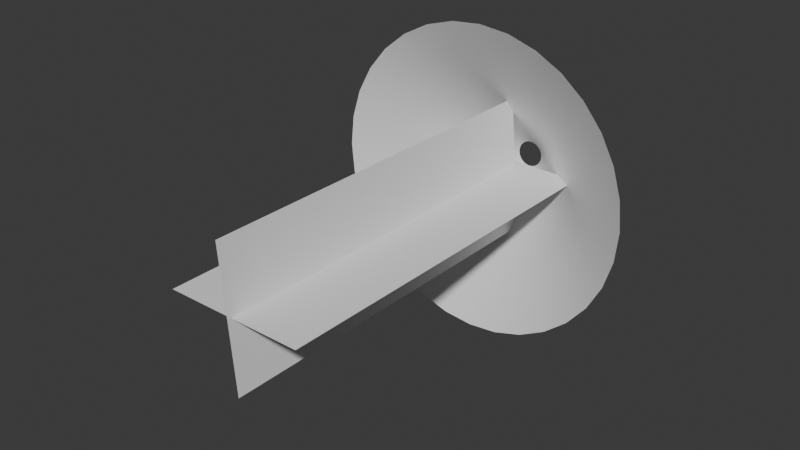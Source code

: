 # Source: muzzleflash.blend  (saved by Blender 4.4.30; exported with 4.5.12 LTS)
import bpy
from mathutils import Matrix  # noqa: F401  (used for matrix-valued properties, if any)

bpy.ops.wm.read_factory_settings(use_empty=True)
scene = bpy.context.scene
scene.name = 'Scene'

# ---- collections
col_collection = bpy.data.collections.new('Collection'); scene.collection.children.link(col_collection)

# ---- world
world_world = bpy.data.worlds.new('World'); scene.world = world_world
world_world.use_nodes = True; world_world.node_tree.nodes.clear()
_N = world_world.node_tree.nodes; _L = world_world.node_tree.links
n0 = _N.new('ShaderNodeOutputWorld'); n0.name = 'World Output'; n0.location = (300, 300)
n1 = _N.new('ShaderNodeBackground'); n1.name = 'Background'; n1.location = (10, 300)
n1.inputs[0].default_value = (0.05088, 0.05088, 0.05088, 1.0)
_L.new(n1.outputs[0], n0.inputs[0])
n0.is_active_output = True
world_world.color = (0.05088, 0.05088, 0.05088)
world_world.sun_shadow_jitter_overblur = 0.0

# ---- meshes
me_circle = bpy.data.meshes.new('Circle')
me_circle.from_pydata([(0.0, 1.0, 0.6158), (-0.1951, 0.9808, 0.6158), (-0.3827, 0.9239, 0.6158), (-0.5556, 0.8315, 0.6158), (-0.7071, 0.7071, 0.6158), (-0.8315, 0.5556, 0.6158), (-0.9239, 0.3827, 0.6158), (-0.9808, 0.1951, 0.6158), (-1.0, 0.0, 0.6158), (-0.9808, -0.1951, 0.6158), (-0.9239, -0.3827, 0.6158), (-0.8315, -0.5556, 0.6158), (-0.7071, -0.7071, 0.6158), (-0.5556, -0.8315, 0.6158), (-0.3827, -0.9239, 0.6158), (-0.1951, -0.9808, 0.6158), (0.0, -1.0, 0.6158), (0.1951, -0.9808, 0.6158), (0.3827, -0.9239, 0.6158), (0.5556, -0.8315, 0.6158), (0.7071, -0.7071, 0.6158), (0.8315, -0.5556, 0.6158), (0.9239, -0.3827, 0.6158), (0.9808, -0.1951, 0.6158), (1.0, 0.0, 0.6158), (0.9808, 0.1951, 0.6158), (0.9239, 0.3827, 0.6158), (0.8315, 0.5556, 0.6158), (0.7071, 0.7071, 0.6158), (0.5556, 0.8315, 0.6158), (0.3827, 0.9239, 0.6158), (0.1951, 0.9808, 0.6158), (-1.109e-08, 0.08385, 0.01226), (-0.01636, 0.08223, 0.01226), (-0.03209, 0.07746, 0.01226), (-0.04658, 0.06972, 0.01226), (-0.05929, 0.05929, 0.01226), (-0.06972, 0.04658, 0.01226), (-0.07746, 0.03209, 0.01226), (-0.08223, 0.01636, 0.01226), (-0.08385, 1.365e-08, 0.01226), (-0.08223, -0.01636, 0.01226), (-0.07746, -0.03209, 0.01226), (-0.06972, -0.04658, 0.01226), (-0.05929, -0.05929, 0.01226), (-0.04658, -0.06972, 0.01226), (-0.03209, -0.07746, 0.01226), (-0.01636, -0.08223, 0.01226), (-1.109e-08, -0.08385, 0.01226), (0.01636, -0.08223, 0.01226), (0.03209, -0.07746, 0.01226), (0.04658, -0.06972, 0.01226), (0.05929, -0.05929, 0.01226), (0.06972, -0.04658, 0.01226), (0.07746, -0.03209, 0.01226), (0.08223, -0.01636, 0.01226), (0.08385, 1.365e-08, 0.01226), (0.08223, 0.01636, 0.01226), (0.07746, 0.03209, 0.01226), (0.06972, 0.04658, 0.01226), (0.05929, 0.05929, 0.01226), (0.04658, 0.06972, 0.01226), (0.03209, 0.07746, 0.01226), (0.01636, 0.08223, 0.01226), (0.4473, 0.2989, 0.3429), (0.3804, 0.3804, 0.3429), (-0.2059, -0.497, 0.3429), (-0.105, -0.5276, 0.3429), (-0.105, 0.5276, 0.3429), (-0.2059, 0.497, 0.3429), (0.2989, 0.4473, 0.3429), (-5.594e-09, -0.538, 0.3429), (-0.2989, 0.4473, 0.3429), (0.2059, 0.497, 0.3429), (0.105, -0.5276, 0.3429), (-0.3804, 0.3804, 0.3429), (0.105, 0.5276, 0.3429), (0.2059, -0.497, 0.3429), (-0.4473, 0.2989, 0.3429), (-5.594e-09, 0.538, 0.3429), (0.2989, -0.4473, 0.3429), (-0.497, 0.2059, 0.3429), (0.3804, -0.3804, 0.3429), (-0.5276, 0.105, 0.3429), (0.4473, -0.2989, 0.3429), (-0.538, 6.885e-09, 0.3429), (0.497, -0.2059, 0.3429), (-0.5276, -0.105, 0.3429), (0.5276, -0.105, 0.3429), (-0.497, -0.2059, 0.3429), (0.538, 6.885e-09, 0.3429), (-0.4473, -0.2989, 0.3429), (0.5276, 0.105, 0.3429), (-0.3804, -0.3804, 0.3429), (0.497, 0.2059, 0.3429), (-0.2989, -0.4473, 0.3429)], [], [(65, 64, 59, 60), (67, 66, 46, 47), (69, 68, 33, 34), (70, 65, 60, 61), (71, 67, 47, 48), (72, 69, 34, 35), (73, 70, 61, 62), (74, 71, 48, 49), (75, 72, 35, 36), (76, 73, 62, 63), (77, 74, 49, 50), (78, 75, 36, 37), (79, 76, 63, 32), (80, 77, 50, 51), (81, 78, 37, 38), (82, 80, 51, 52), (83, 81, 38, 39), (84, 82, 52, 53), (85, 83, 39, 40), (86, 84, 53, 54), (87, 85, 40, 41), (88, 86, 54, 55), (89, 87, 41, 42), (90, 88, 55, 56), (91, 89, 42, 43), (92, 90, 56, 57), (93, 91, 43, 44), (94, 92, 57, 58), (95, 93, 44, 45), (64, 94, 58, 59), (66, 95, 45, 46), (68, 79, 32, 33), (1, 0, 79, 68), (14, 13, 95, 66), (27, 26, 94, 64), (13, 12, 93, 95), (26, 25, 92, 94), (12, 11, 91, 93), (25, 24, 90, 92), (11, 10, 89, 91), (24, 23, 88, 90), (10, 9, 87, 89), (23, 22, 86, 88), (9, 8, 85, 87), (22, 21, 84, 86), (8, 7, 83, 85), (21, 20, 82, 84), (7, 6, 81, 83), (20, 19, 80, 82), (6, 5, 78, 81), (19, 18, 77, 80), (0, 31, 76, 79), (5, 4, 75, 78), (18, 17, 74, 77), (31, 30, 73, 76), (4, 3, 72, 75), (17, 16, 71, 74), (30, 29, 70, 73), (3, 2, 69, 72), (16, 15, 67, 71), (29, 28, 65, 70), (2, 1, 68, 69), (15, 14, 66, 67), (28, 27, 64, 65)])
me_circle.polygons.foreach_set('use_smooth', [True] * 64)
_uv = me_circle.uv_layers.new(name='UVMap')
_uv.uv.foreach_set('vector', [0.7179, 0.5047, 0.6869, 0.5048, 0.6841, 1.0, 0.7152, 1.0, 0.3146, 0.5053, 0.2835, 0.5054, 0.2808, 1.001, 0.3118, 1.001, 0.9041, 0.5045, 0.8731, 0.5045, 0.8703, 1.0, 0.9013, 1.0, 0.749, 0.5047, 0.7179, 0.5047, 0.7152, 1.0, 0.7462, 1.0, 0.3456, 0.5053, 0.3146, 0.5053, 0.3118, 1.001, 0.3428, 1.001, 0.9351, 0.5044, 0.9041, 0.5045, 0.9013, 1.0, 0.9324, 1.0, 0.78, 0.5046, 0.749, 0.5047, 0.7462, 1.0, 0.7772, 1.0, 0.3766, 0.5052, 0.3456, 0.5053, 0.3428, 1.001, 0.3738, 1.001, 0.9662, 0.5044, 0.9351, 0.5044, 0.9324, 1.0, 0.9634, 1.0, 0.811, 0.5046, 0.78, 0.5046, 0.7772, 1.0, 0.8082, 1.0, 0.4076, 0.5052, 0.3766, 0.5052, 0.3738, 1.001, 0.4049, 1.001, 1.0, 0.5043, 0.9662, 0.5044, 0.9634, 1.0, 1.0, 1.0, 0.842, 0.5046, 0.811, 0.5046, 0.8082, 1.0, 0.8393, 1.0, 0.4387, 0.5052, 0.4076, 0.5052, 0.4049, 1.001, 0.4359, 1.001, 0.0353, 0.5058, 0.00427, 0.5058, 0.001501, 1.001, 0.03253, 1.001, 0.4697, 0.5051, 0.4387, 0.5052, 0.4359, 1.001, 0.4669, 1.001, 0.06633, 0.5057, 0.0353, 0.5058, 0.03253, 1.001, 0.06356, 1.001, 0.5007, 0.5051, 0.4697, 0.5051, 0.4669, 1.001, 0.498, 1.001, 0.09736, 0.5057, 0.06633, 0.5057, 0.06356, 1.001, 0.09459, 1.001, 0.5318, 0.505, 0.5007, 0.5051, 0.498, 1.001, 0.529, 1.001, 0.1284, 0.5056, 0.09736, 0.5057, 0.09459, 1.001, 0.1256, 1.001, 0.5628, 0.505, 0.5318, 0.505, 0.529, 1.001, 0.56, 1.001, 0.1594, 0.5056, 0.1284, 0.5056, 0.1256, 1.001, 0.1566, 1.001, 0.5938, 0.5049, 0.5628, 0.505, 0.56, 1.001, 0.591, 1.001, 0.1904, 0.5055, 0.1594, 0.5056, 0.1566, 1.001, 0.1877, 1.001, 0.6248, 0.5049, 0.5938, 0.5049, 0.591, 1.001, 0.6221, 1.001, 0.2215, 0.5055, 0.1904, 0.5055, 0.1877, 1.001, 0.2187, 1.001, 0.6559, 0.5048, 0.6248, 0.5049, 0.6221, 1.001, 0.6531, 1.001, 0.2525, 0.5054, 0.2215, 0.5055, 0.2187, 1.001, 0.2497, 1.001, 0.6869, 0.5048, 0.6559, 0.5048, 0.6531, 1.001, 0.6841, 1.0, 0.2835, 0.5054, 0.2525, 0.5054, 0.2497, 1.001, 0.2808, 1.001, 0.8731, 0.5045, 0.842, 0.5046, 0.8393, 1.0, 0.8703, 1.0, 0.8759, 0.0001862, 0.8449, 0.0002328, 0.842, 0.5046, 0.8731, 0.5045, 0.2863, 0.001071, 0.2553, 0.001117, 0.2525, 0.5054, 0.2835, 0.5054, 0.6897, 0.0004655, 0.6587, 0.000512, 0.6559, 0.5048, 0.6869, 0.5048, 0.2553, 0.001117, 0.2243, 0.001164, 0.2215, 0.5055, 0.2525, 0.5054, 0.6587, 0.000512, 0.6277, 0.0005585, 0.6248, 0.5049, 0.6559, 0.5048, 0.2243, 0.001164, 0.1933, 0.00121, 0.1904, 0.5055, 0.2215, 0.5055, 0.6277, 0.0005585, 0.5966, 0.0006051, 0.5938, 0.5049, 0.6248, 0.5049, 0.1933, 0.00121, 0.1622, 0.001257, 0.1594, 0.5056, 0.1904, 0.5055, 0.5966, 0.0006051, 0.5656, 0.0006517, 0.5628, 0.505, 0.5938, 0.5049, 0.1622, 0.001257, 0.1312, 0.001303, 0.1284, 0.5056, 0.1594, 0.5056, 0.5656, 0.0006517, 0.5346, 0.0006982, 0.5318, 0.505, 0.5628, 0.505, 0.1312, 0.001303, 0.1002, 0.00135, 0.09736, 0.5057, 0.1284, 0.5056, 0.5346, 0.0006982, 0.5035, 0.0007447, 0.5007, 0.5051, 0.5318, 0.505, 0.1002, 0.00135, 0.06914, 0.001396, 0.06633, 0.5057, 0.09736, 0.5057, 0.5035, 0.0007447, 0.4725, 0.0007913, 0.4697, 0.5051, 0.5007, 0.5051, 0.06914, 0.001396, 0.03812, 0.001443, 0.0353, 0.5058, 0.06633, 0.5057, 0.4725, 0.0007913, 0.4415, 0.0008378, 0.4387, 0.5052, 0.4697, 0.5051, 0.03812, 0.001443, 0.007087, 0.001489, 0.00427, 0.5058, 0.0353, 0.5058, 0.4415, 0.0008378, 0.4105, 0.0008844, 0.4076, 0.5052, 0.4387, 0.5052, 0.8449, 0.0002328, 0.8138, 0.0002793, 0.811, 0.5046, 0.842, 0.5046, 1.0, -9.379e-06, 0.969, 4.661e-05, 0.9662, 0.5044, 1.0, 0.5043, 0.4105, 0.0008844, 0.3794, 0.0009309, 0.3766, 0.5052, 0.4076, 0.5052, 0.8138, 0.0002793, 0.7828, 0.0003258, 0.78, 0.5046, 0.811, 0.5046, 0.969, 4.661e-05, 0.9379, 9.31e-05, 0.9351, 0.5044, 0.9662, 0.5044, 0.3794, 0.0009309, 0.3484, 0.0009774, 0.3456, 0.5053, 0.3766, 0.5052, 0.7828, 0.0003258, 0.7518, 0.0003723, 0.749, 0.5047, 0.78, 0.5046, 0.9379, 9.31e-05, 0.9069, 0.0001396, 0.9041, 0.5045, 0.9351, 0.5044, 0.3484, 0.0009774, 0.3174, 0.001024, 0.3146, 0.5053, 0.3456, 0.5053, 0.7518, 0.0003723, 0.7207, 0.0004189, 0.7179, 0.5047, 0.749, 0.5047, 0.9069, 0.0001396, 0.8759, 0.0001862, 0.8731, 0.5045, 0.9041, 0.5045, 0.3174, 0.001024, 0.2863, 0.001071, 0.2835, 0.5054, 0.3146, 0.5053, 0.7207, 0.0004189, 0.6897, 0.0004655, 0.6869, 0.5048, 0.7179, 0.5047])
me_circle.update()
me_plane = bpy.data.meshes.new('Plane')
me_plane.from_pydata([(-1.0, -1.0, 0.0), (1.0, -1.0, 0.0), (-1.0, 1.0, 0.0), (1.0, 1.0, 0.0)], [], [(0, 1, 3, 2)])
_uv = me_plane.uv_layers.new(name='UVMap')
_uv.uv.foreach_set('vector', [0.0, 0.0, 1.0, 0.0, 1.0, 1.0, 0.0, 1.0])
me_plane.update()
me_plane_001 = bpy.data.meshes.new('Plane.001')
me_plane_001.from_pydata([(-1.0, -1.0, 0.0), (1.0, -1.0, 0.0), (-1.0, 1.0, 0.0), (1.0, 1.0, 0.0)], [], [(0, 1, 3, 2)])
_uv = me_plane_001.uv_layers.new(name='UVMap')
_uv.uv.foreach_set('vector', [0.0, 0.0, 1.0, 0.0, 1.0, 1.0, 0.0, 1.0])
me_plane_001.update()

# ---- objects
ob_muzzlecone = bpy.data.objects.new('MuzzleCone', me_circle)
ob_plane = bpy.data.objects.new('Plane', me_plane)
ob_plane_001 = bpy.data.objects.new('Plane.001', me_plane_001)

# ---- transforms, parenting, visibility, modifiers, constraints
ob_muzzlecone.location = (0.0, 0.0, 0.0)
ob_muzzlecone.rotation_euler = (1.571, -0.0, 0.0)
ob_plane.location = (0.002922, -1.387, -0.002793)
ob_plane.scale = (0.4356, 1.217, 0.4356)
ob_plane_001.location = (0.007432, -1.416, -0.007106)
ob_plane_001.rotation_euler = (-0.0, -1.658, -0.0)
ob_plane_001.scale = (0.4356, 1.217, 0.4356)

# ---- collection membership
col_collection.objects.link(ob_muzzlecone)
col_collection.objects.link(ob_plane)
col_collection.objects.link(ob_plane_001)

# ---- scene / render settings (as saved in the file)
scene.frame_start = 1; scene.frame_end = 250; scene.frame_set(25)
scene.render.engine = 'BLENDER_EEVEE_NEXT'
bpy.context.view_layer.update()

# ---- added for rendering (the .blend has no active camera and no usable light): camera, sun
cam_auto = bpy.data.cameras.new('AutoCamera')
cam_auto.lens = 50.0
cam_auto.sensor_width = 36.0
cam_auto.clip_end = 1000.0
ob_auto_camera = bpy.data.objects.new('AutoCamera', cam_auto)
scene.collection.objects.link(ob_auto_camera)
ob_auto_camera.location = (3.56775, -5.60405, 2.8542)
ob_auto_camera.rotation_euler = (1.09748, -7.21219e-08, 0.694738)
scene.camera = ob_auto_camera
light_auto_sun = bpy.data.lights.new('AutoSun', 'SUN')
light_auto_sun.energy = 3.0
light_auto_sun.angle = 0.0523599
ob_auto_sun = bpy.data.objects.new('AutoSun', light_auto_sun)
scene.collection.objects.link(ob_auto_sun)
ob_auto_sun.rotation_euler = (0.872665, 0.174533, 0.523599)
bpy.context.view_layer.update()

